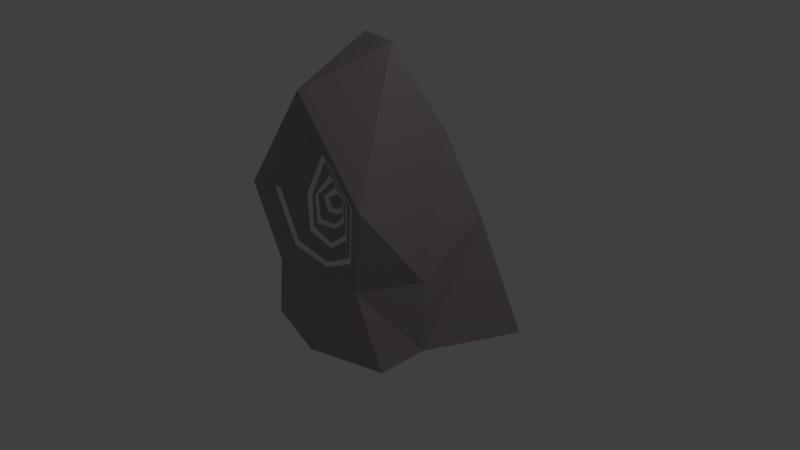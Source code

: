 # Source: pillar.blend  (saved by Blender 2.79.0; exported with 4.5.12 LTS)
import bpy
from mathutils import Matrix  # noqa: F401  (used for matrix-valued properties, if any)

bpy.ops.wm.read_factory_settings(use_empty=True)
scene = bpy.context.scene
scene.name = 'Scene'

# ---- collections
col_collection_1 = bpy.data.collections.new('Collection 1'); scene.collection.children.link(col_collection_1)

# ---- materials (node trees are filled in below, after node groups)
mat_material_001 = bpy.data.materials.new('Material.001')
mat_material_001.alpha_threshold = 0.0
mat_material_001.use_transparent_shadow = False
mat_material_001.roughness = 0.5
mat_material = bpy.data.materials.new('Material')
mat_material.alpha_threshold = 0.0
mat_material.use_transparent_shadow = False
mat_material.diffuse_color = (0.3757, 0.3227, 0.3227, 1.0)
mat_material.specular_color = (0.03567, 0.04696, 0.0296)
mat_material.roughness = 0.5
mat_material.line_color = (0.0, 0.0, 0.0, 1.0)

# ---- material node trees

# ---- world
world_world = bpy.data.worlds.new('World'); scene.world = world_world
world_world.color = (0.05088, 0.05088, 0.05088)
world_world.use_sun_shadow = False
world_world.sun_shadow_jitter_overblur = 0.0
world_world.cycles.sampling_method = 'MANUAL'

# ---- cameras
cam_camera = bpy.data.cameras.new('Camera')
cam_camera.clip_end = 100.0
cam_camera.lens = 35.0
cam_camera.sensor_width = 32.0
cam_camera.sensor_height = 18.0
cam_camera.ortho_scale = 7.314
cam_camera.dof.focus_distance = 0.0
cam_camera.dof.aperture_fstop = 128.0

# ---- lights
light_lamp = bpy.data.lights.new('Lamp', 'POINT')
light_lamp.transmission_factor = 0.0
light_lamp.cutoff_distance = 30.0
light_lamp.energy = 100.0
light_lamp.shadow_buffer_clip_start = 1.001
light_lamp.shadow_soft_size = 0.1
light_lamp.shadow_maximum_resolution = 0.006
light_lamp.use_absolute_resolution = True

# ---- meshes
me_cube_001 = bpy.data.meshes.new('Cube.001')
me_cube_001.from_pydata([(-1.676e-07, -0.6916, 0.07205), (-2.421e-07, -0.5545, 0.5485), (-2.049e-07, -0.623, 0.3103), (-2.794e-07, -0.486, 0.7867), (0.1583, -0.5328, 0.6794), (0.07917, -0.4923, 0.7926), (0.3958, -0.6545, 0.3397), (0.2375, -0.5734, 0.5662), (0.125, -0.5202, 0.9496), (0.625, -0.7944, 1.124), (0.375, -0.6573, 1.037), (-3.576e-07, -0.5888, 1.281), (-3.278e-07, -0.5202, 1.093), (-3.874e-07, -0.6573, 1.468), (-3.129e-07, -0.486, 0.9996), (-3.427e-07, -0.5545, 1.187), (-4.023e-07, -0.6916, 1.562), (-0.25, -0.5888, 0.9294), (-0.75, -0.8629, 0.9765), (-0.125, -0.5202, 0.9176), (-0.375, -0.6573, 0.9412), (-0.3125, -0.623, 0.9353), (-0.1875, -0.5545, 0.9235), (-0.6875, -0.8287, 0.9706), (-0.328, -0.6774, 0.4529), (-0.4921, -0.7903, 0.2265), (-0.246, -0.621, 0.5662), (-0.08201, -0.5081, 0.7926), (-0.287, -0.6492, 0.5095), (-0.4511, -0.7621, 0.2831), (-0.123, -0.5363, 0.736), (-0.205, -0.5928, 0.6228), (0.03958, -0.472, 0.8492), (0.1188, -0.5126, 0.736), (0.4354, -0.6748, 0.2831), (0.2771, -0.5937, 0.5095), (0.5625, -0.7601, 1.102), (0.3125, -0.623, 1.015), (0.1875, -0.5545, 0.9714), (-2.701e-07, -0.5031, 0.7272), (-1.77e-07, -0.6745, 0.1316), (-2.515e-07, -0.5374, 0.6081), (-2.142e-07, -0.6059, 0.3698), (-0.2813, -0.6059, 0.9323)], [], [(4, 38, 8, 33), (41, 1, 4, 33), (1, 41, 31, 26), (40, 0, 34, 6), (0, 40, 29, 25), (18, 25, 29, 23), (12, 14, 8, 38), (31, 17, 43, 26), (28, 21, 20, 24), (21, 13, 16, 20), (13, 36, 9, 16), (36, 6, 34, 9), (24, 2, 42, 28), (17, 15, 11, 43), (15, 37, 10, 11), (37, 7, 35, 10), (35, 7, 42, 2), (30, 27, 19, 22), (30, 39, 3, 27), (5, 32, 3, 39), (14, 12, 22, 19)])
me_cube_001.materials.append(mat_material_001)
me_cube_001.use_remesh_preserve_volume = False
me_cube_001.use_remesh_preserve_attributes = False
me_cube_001.use_mirror_vertex_groups = False
me_cube_001.update()
me_cube = bpy.data.meshes.new('Cube')
me_cube.from_pydata([(1.562, 1.211, -1.0), (1.0, -0.6929, -1.0), (-1.0, -0.7337, -1.0), (-1.0, 0.6307, -1.0), (0.6627, 0.6926, 1.647), (1.0, -1.0, 1.255), (-1.0, -1.0, 1.0), (-0.5998, 1.0, 0.6139), (1.0, -5.96e-08, -1.0), (1.788e-07, 1.0, -1.0), (1.0, 1.0, 0.5618), (0.0, -1.0, -1.0), (0.6334, -0.7762, 0.0), (-1.0, 2.98e-07, -1.0), (-0.6561, -0.9031, 0.0), (-0.6682, 1.0, 0.0), (0.5785, -0.1173, 2.89), (2.384e-07, 0.6925, 1.0), (-5.364e-07, -1.0, 2.405), (-1.0, 1.788e-07, 0.5715), (2.384e-07, 1.0, 0.0), (-1.0, 2.384e-07, -0.3203), (-2.98e-07, -0.4517, 0.9059), (1.0, -2.98e-07, 0.0), (-1.49e-07, -1.788e-07, 2.89), (5.96e-08, 1.192e-07, -1.0), (-1.676e-07, -0.6916, 0.07205), (-2.421e-07, -0.5545, 0.5485), (-2.049e-07, -0.623, 0.3103), (-2.794e-07, -0.486, 0.7867), (0.1583, -0.5328, 0.6794), (0.07917, -0.4923, 0.7926), (0.3958, -0.6545, 0.3397), (0.2375, -0.5734, 0.5662), (0.125, -0.5202, 0.9496), (0.625, -0.7944, 1.124), (0.375, -0.6573, 1.037), (-3.576e-07, -0.5888, 1.281), (-3.278e-07, -0.5202, 1.093), (-3.874e-07, -0.6573, 1.468), (-3.129e-07, -0.486, 0.9996), (-3.427e-07, -0.5545, 1.187), (-4.023e-07, -0.6916, 1.562), (-0.25, -0.5888, 0.9294), (-0.75, -0.8629, 0.9765), (-0.125, -0.5202, 0.9176), (-0.375, -0.6573, 0.9412), (-0.3125, -0.623, 0.9353), (-0.1875, -0.5545, 0.9235), (-0.6875, -0.8287, 0.9706), (-0.328, -0.6774, 0.4529), (-0.4921, -0.7903, 0.2265), (-0.246, -0.621, 0.5662), (-0.08201, -0.5081, 0.7926), (-0.287, -0.6492, 0.5095), (-0.4511, -0.7621, 0.2831), (-0.123, -0.5363, 0.736), (-0.205, -0.5928, 0.6228), (0.03958, -0.472, 0.8492), (0.1188, -0.5126, 0.736), (0.4354, -0.6748, 0.2831), (0.2771, -0.5937, 0.5095), (0.5625, -0.7601, 1.102), (0.3125, -0.623, 1.015), (0.1875, -0.5545, 0.9714), (-2.701e-07, -0.5031, 0.7272), (-1.77e-07, -0.6745, 0.1316), (-2.515e-07, -0.5374, 0.6081), (-2.142e-07, -0.6059, 0.3698), (-0.2813, -0.6059, 0.9323)], [], [(1, 25, 8), (1, 8, 12), (8, 23, 12), (23, 5, 12), (6, 19, 14), (19, 21, 14), (14, 21, 13), (21, 3, 13), (13, 3, 25), (3, 9, 25), (25, 9, 0), (9, 20, 0), (20, 10, 0), (10, 8, 0), (8, 25, 0), (8, 10, 23), (23, 10, 4), (4, 10, 17), (17, 10, 20), (7, 24, 17), (7, 15, 19), (21, 19, 15), (21, 15, 3), (3, 15, 9), (15, 20, 9), (15, 7, 17, 20), (7, 19, 24), (19, 6, 24), (6, 18, 24), (18, 16, 24), (24, 16, 4), (16, 23, 4), (23, 16, 5), (5, 16, 18), (24, 4, 17), (25, 2, 13), (13, 2, 14), (2, 11, 14), (2, 25, 11), (11, 25, 1), (11, 1, 12), (52, 69, 47, 54), (38, 41, 43, 48), (54, 68, 27, 52), (29, 22, 53), (43, 57, 56, 48), (18, 6, 44, 49, 46, 42), (14, 11, 26, 51), (55, 66, 28, 50), (49, 55, 50, 46), (14, 51, 44, 6), (12, 60, 26, 11), (32, 61, 28, 66), (12, 5, 35, 60), (61, 32, 62, 36), (37, 36, 62, 39), (37, 39, 47, 69), (18, 42, 35, 5), (58, 22, 29), (58, 31, 59, 34, 22), (40, 22, 34), (22, 40, 45), (22, 45, 53), (33, 30, 27, 68), (30, 33, 63, 64), (38, 64, 63, 41), (57, 67, 65, 56), (59, 31, 65, 67)])
me_cube.materials.append(mat_material)
me_cube.use_remesh_preserve_volume = False
me_cube.use_remesh_preserve_attributes = False
me_cube.use_mirror_vertex_groups = False
me_cube.update()

# ---- objects
ob_cube_001 = bpy.data.objects.new('Cube.001', me_cube_001)
ob_cube = bpy.data.objects.new('Cube', me_cube)
ob_lamp = bpy.data.objects.new('Lamp', light_lamp)
ob_camera = bpy.data.objects.new('Camera', cam_camera)

# ---- transforms, parenting, visibility, modifiers, constraints
ob_cube_001.location = (0.0, 0.0, 0.0)
ob_cube_001.lock_rotations_4d = False
ob_cube_001.empty_display_type = 'ARROWS'
ob_cube_001.lineart.crease_threshold = 0.0
ob_cube.location = (0.0, 0.0, 0.0)
ob_cube.lock_rotations_4d = False
ob_cube.empty_display_type = 'ARROWS'
ob_cube.lineart.crease_threshold = 0.0
ob_lamp.location = (4.076, 1.005, 5.904)
ob_lamp.rotation_euler = (0.6503, 0.05522, 1.866)
ob_lamp.lock_rotations_4d = False
ob_lamp.empty_display_type = 'ARROWS'
ob_lamp.color = (0.0, 0.0, 0.0, 0.0)
ob_lamp.lineart.crease_threshold = 0.0
ob_camera.location = (7.481, -6.508, 5.344)
ob_camera.rotation_euler = (1.109, 0.0, 0.8149)
ob_camera.lock_rotations_4d = False
ob_camera.empty_display_type = 'ARROWS'
ob_camera.color = (0.0, 0.0, 0.0, 0.0)
ob_camera.display_type = 'WIRE'
ob_camera.lineart.crease_threshold = 0.0

# ---- collection membership
col_collection_1.objects.link(ob_cube_001)
col_collection_1.objects.link(ob_cube)
col_collection_1.objects.link(ob_lamp)
col_collection_1.objects.link(ob_camera)

# ---- scene / render settings (as saved in the file)
scene.camera = ob_camera
scene.frame_start = 1; scene.frame_end = 250; scene.frame_set(1)
scene.render.engine = 'BLENDER_EEVEE_NEXT'
scene.render.resolution_percentage = 50
scene.render.dither_intensity = 0.0
scene.cycles.use_denoising = False
scene.cycles.samples = 128
scene.cycles.sampling_pattern = 'TABULATED_SOBOL'
scene.cycles.use_adaptive_sampling = False
scene.cycles.use_light_tree = False
scene.cycles.blur_glossy = 0.0
scene.cycles.sample_clamp_indirect = 0.0
scene.view_settings.view_transform = 'Standard'
bpy.context.view_layer.update()
